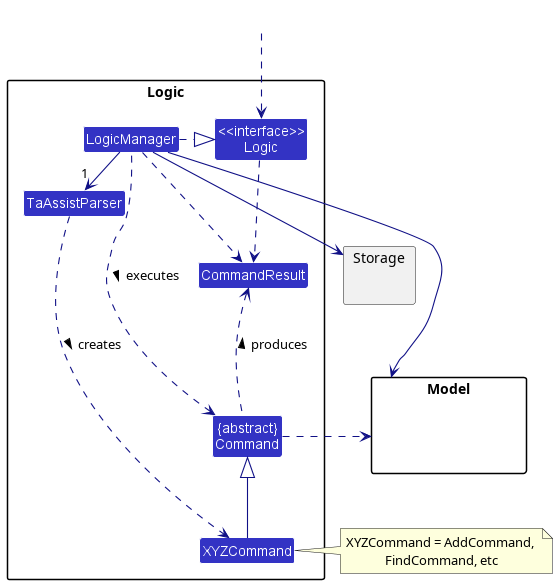

The diagram above was rendered by PlantUML. Its source (embedded in the PNG):
@startuml
!include style.puml
skinparam arrowThickness 1.1
skinparam arrowColor LOGIC_COLOR_T4
skinparam classBackgroundColor LOGIC_COLOR

package Logic {

Class TaAssistParser
Class XYZCommand
Class CommandResult
Class "{abstract}\nCommand" as Command


Class "<<interface>>\nLogic" as Logic
Class LogicManager
}

package Model{
Class HiddenModel #FFFFFF
}

package Storage{
}

Class HiddenOutside #FFFFFF
HiddenOutside ..> Logic

LogicManager .right.|> Logic
LogicManager -right->"1" TaAssistParser
TaAssistParser ..> XYZCommand : creates >

XYZCommand -up-|> Command
LogicManager .left.> Command : executes >

LogicManager --> Model
LogicManager --> Storage
Storage --[hidden] Model
Command .[hidden]up.> Storage
Command .right.> Model
note right of XYZCommand: XYZCommand = AddCommand, \nFindCommand, etc

Logic ..> CommandResult
LogicManager .down.> CommandResult
Command .up.> CommandResult : produces >
@enduml